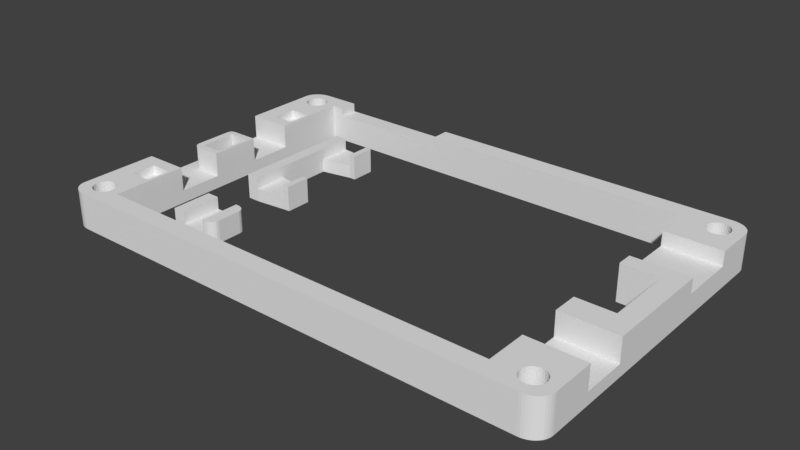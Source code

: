 # Source: flatlight_rev17_16.blend  (saved by Blender 2.79.7; exported with 4.5.12 LTS)
import bpy
from mathutils import Matrix  # noqa: F401  (used for matrix-valued properties, if any)

bpy.ops.wm.read_factory_settings(use_empty=True)
scene = bpy.context.scene
scene.name = 'Scene'

# ---- collections
col_collection_1 = bpy.data.collections.new('Collection 1'); scene.collection.children.link(col_collection_1)

# ---- world
world_world = bpy.data.worlds.new('World'); scene.world = world_world
world_world.color = (0.05088, 0.05088, 0.05088)
world_world.use_sun_shadow = False
world_world.sun_shadow_jitter_overblur = 0.0

# ---- meshes
me_cube_002 = bpy.data.meshes.new('Cube.002')
me_cube_002.from_pydata([(-1000.0, -1000.0, -1000.0), (-1000.0, -1000.0, 1000.0), (-1000.0, 1000.0, -1000.0), (-1000.0, 1000.0, 1000.0), (500.0, 1000.0, -142.9), (-500.0, 1000.0, -142.9), (500.0, 1000.0, -1000.0), (-500.0, 1000.0, -1000.0), (-500.0, 1000.0, 1000.0), (500.0, 1000.0, 1000.0), (-500.0, -1000.0, -1000.0), (500.0, -1000.0, -1000.0), (500.0, -1000.0, 1000.0), (-500.0, -1000.0, 1000.0), (1000.0, -600.0, -1000.0), (600.0, -1000.0, -1000.0), (980.4, -723.6, -1000.0), (923.6, -835.1, -1000.0), (835.1, -923.6, -1000.0), (723.6, -980.4, -1000.0), (600.0, -1000.0, 1000.0), (1000.0, -600.0, 1000.0), (723.6, -980.4, 1000.0), (835.1, -923.6, 1000.0), (923.6, -835.1, 1000.0), (980.4, -723.6, 1000.0), (600.0, 1000.0, -1000.0), (1000.0, 600.0, -1000.0), (723.6, 980.4, -1000.0), (835.1, 923.6, -1000.0), (923.6, 835.1, -1000.0), (980.4, 723.6, -1000.0), (1000.0, 600.0, 1000.0), (600.0, 1000.0, 1000.0), (980.4, 723.6, 1000.0), (923.6, 835.1, 1000.0), (835.1, 923.6, 1000.0), (723.6, 980.4, 1000.0), (500.0, -1000.0, -142.9), (-500.0, -1000.0, -142.9)], [], [(0, 1, 3, 2), (6, 26, 28, 29, 30, 31, 27, 14, 16, 17, 18, 19, 15, 11), (15, 20, 12, 11), (0, 10, 39, 13, 1), (6, 7, 8, 5, 4), (8, 3, 1, 13), (12, 9, 4, 38), (2, 7, 10, 0), (7, 6, 11, 10), (4, 5, 39, 38), (2, 3, 8, 7), (4, 9, 33, 26, 6), (20, 15, 19, 22), (22, 19, 18, 23), (23, 18, 17, 24), (24, 17, 16, 25), (25, 16, 14, 21), (32, 34, 35, 36, 37, 33, 9, 12, 20, 22, 23, 24, 25, 21), (32, 27, 31, 34), (34, 31, 30, 35), (35, 30, 29, 36), (36, 29, 28, 37), (37, 28, 26, 33), (27, 32, 21, 14), (38, 39, 10, 11), (8, 13, 39, 5)])
me_cube_002.use_remesh_preserve_volume = False
me_cube_002.use_remesh_preserve_attributes = False
me_cube_002.use_mirror_vertex_groups = False
me_cube_002.update()
me_cube = bpy.data.meshes.new('Cube')
me_cube.from_pydata([(-3924.0, -1000.0, -1250.0), (-3924.0, -1000.0, 750.0), (-3924.0, 1000.0, -1250.0), (-3924.0, 1000.0, 750.0), (-1638.0, -940.5, -1250.0), (-1638.0, -940.5, 750.0), (-1638.0, 938.5, -1250.0), (-1638.0, 938.5, 750.0), (-3924.0, 450.0, -1250.0), (-3924.0, -450.0, -1250.0), (-3924.0, -450.0, 750.0), (-3924.0, 450.0, 750.0), (-1638.0, -529.6, -1250.0), (-1638.0, 543.9, -1250.0), (-1638.0, 543.9, 750.0), (-1638.0, -529.6, 750.0), (-1924.0, 944.7, -1250.0), (-3352.0, 1000.0, -1250.0), (-3352.0, 1000.0, 750.0), (-1924.0, 944.7, 750.0), (-3352.0, 450.0, 750.0), (-1924.0, 547.1, 750.0), (-1924.0, 547.1, -1250.0), (-3352.0, 450.0, -1250.0), (-3352.0, 1000.0, -200.0), (-1924.0, 944.7, -200.0), (-3352.0, 450.0, -200.0), (-1924.0, 547.1, -200.0), (-3352.0, -1000.0, -1250.0), (-1924.0, -947.9, -1250.0), (-1924.0, -947.9, 750.0), (-3352.0, -1000.0, 750.0), (-3352.0, -450.0, 750.0), (-1924.0, -531.4, 750.0), (-1924.0, -531.4, -1250.0), (-3352.0, -450.0, -1250.0), (-1924.0, -947.9, -200.0), (-3352.0, -1000.0, -200.0), (-3352.0, -450.0, -200.0), (-1924.0, -531.4, -200.0)], [], [(8, 11, 3, 2), (16, 19, 7, 6), (12, 15, 5, 4), (28, 31, 1, 0), (34, 12, 4, 29), (32, 10, 1, 31), (18, 3, 11, 20), (2, 17, 23, 8), (16, 6, 13, 22), (6, 7, 14, 13), (17, 16, 22, 23), (0, 1, 10, 9), (24, 25, 16, 17), (7, 19, 21, 14), (25, 24, 26, 27), (2, 3, 18, 17), (21, 22, 13, 14), (38, 26, 20, 32), (15, 33, 30, 5), (21, 19, 25, 27), (30, 33, 39, 36), (9, 35, 28, 0), (28, 35, 34, 29), (20, 26, 24, 18), (36, 37, 28, 29), (9, 10, 11, 8), (20, 11, 10, 32), (8, 23, 35, 9), (34, 35, 38, 39), (23, 26, 38, 35), (5, 30, 36, 29, 4), (36, 39, 38, 37), (26, 23, 22, 27), (33, 15, 12, 34, 39), (31, 37, 38, 32)])
me_cube.use_remesh_preserve_volume = False
me_cube.use_remesh_preserve_attributes = False
me_cube.use_mirror_vertex_groups = False
me_cube.update()
me_cube_001 = bpy.data.meshes.new('Cube.001')
me_cube_001.from_pydata([(146.3, 807.7, 689.7), (1902.0, 1962.0, 0.0), (48.78, 1962.0, 0.0), (48.78, 1962.0, 2000.0), (1902.0, 1962.0, 2000.0), (48.78, -38.46, 0.0), (1902.0, -38.46, 0.0), (1902.0, -38.46, 2000.0), (48.78, -38.46, 2000.0), (-24.39, 1846.0, 0.0), (-24.39, 807.7, 0.0), (-24.39, 76.92, 0.0), (-24.39, 76.92, 2000.0), (-24.39, 1846.0, 2000.0), (1976.0, 750.0, 0.0), (1976.0, 1173.0, 0.0), (1976.0, 1846.0, 0.0), (1976.0, 1846.0, 2000.0), (1976.0, 1173.0, 2000.0), (1976.0, 750.0, 2000.0), (1902.0, 1173.0, 2000.0), (1902.0, 750.0, 2000.0), (48.78, 846.2, 2000.0), (48.78, 807.7, 2000.0), (1902.0, 1173.0, 0.0), (1902.0, 750.0, 0.0), (1756.0, 1962.0, 0.0), (146.3, 1962.0, 0.0), (146.3, 1962.0, 2000.0), (1756.0, 1962.0, 2000.0), (1756.0, -38.46, 0.0), (1756.0, -38.46, 2000.0), (1756.0, 1846.0, 0.0), (146.3, 1846.0, 0.0), (1756.0, 1173.0, 0.0), (146.3, 846.2, 0.0), (1756.0, 750.0, 0.0), (146.3, 807.7, 0.0), (1756.0, 76.92, 0.0), (146.3, 76.92, 0.0), (146.3, 1846.0, 2000.0), (1756.0, 1846.0, 2000.0), (1756.0, 1173.0, 2000.0), (146.3, 807.7, 2000.0), (1756.0, 750.0, 2000.0), (146.3, 76.92, 2000.0), (1756.0, 76.92, 2000.0), (1976.0, 1269.0, 0.0), (1976.0, 1615.0, 0.0), (1976.0, 1615.0, 2000.0), (1976.0, 1269.0, 2000.0), (1902.0, 1615.0, 2000.0), (1902.0, 1615.0, 0.0), (1902.0, 1269.0, 0.0), (1756.0, 1615.0, 2000.0), (1756.0, 1269.0, 2000.0), (1756.0, 1615.0, 0.0), (1756.0, 1269.0, 0.0), (1976.0, 1615.0, 1207.0), (1976.0, 1269.0, 1207.0), (1756.0, 1615.0, 1207.0), (1756.0, 1269.0, 1207.0), (1902.0, 1615.0, 1207.0), (1976.0, 326.9, 0.0), (1976.0, 596.2, 0.0), (1976.0, 596.2, 2000.0), (1976.0, 326.9, 2000.0), (1756.0, 596.2, 2000.0), (1756.0, 326.9, 2000.0), (1756.0, 326.9, 0.0), (146.3, -38.46, 2000.0), (1976.0, 596.2, 689.7), (1976.0, 326.9, 689.7), (-24.39, 538.5, 0.0), (-24.39, 461.5, 0.0), (-24.39, 307.7, 0.0), (-24.39, 307.7, 2000.0), (-24.39, 461.5, 2000.0), (-24.39, 538.5, 2000.0), (48.78, 461.5, 2000.0), (48.78, 307.7, 2000.0), (146.3, 538.5, 2000.0), (146.3, 461.5, 2000.0), (146.3, 307.7, 2000.0), (146.3, 538.5, 0.0), (146.3, 461.5, 0.0), (146.3, 307.7, 0.0), (-24.39, 1385.0, 0.0), (-24.39, 1115.0, 0.0), (-24.39, 1385.0, 2000.0), (48.78, 1385.0, 2000.0), (48.78, 1115.0, 2000.0), (48.78, 1077.0, 2000.0), (146.3, 1385.0, 2000.0), (146.3, 1115.0, 2000.0), (146.3, 1385.0, 0.0), (146.3, 1115.0, 0.0), (146.3, 1077.0, 0.0), (-24.39, 1462.0, 2000.0), (-24.39, 1615.0, 2000.0), (-24.39, 1615.0, 0.0), (-24.39, 1462.0, 0.0), (48.78, 1615.0, 2000.0), (48.78, 1462.0, 2000.0), (146.3, 1615.0, 2000.0), (146.3, 1462.0, 2000.0), (134.1, 307.7, 1517.0), (134.1, 461.5, 1517.0), (48.78, 307.7, 1517.0), (48.78, 461.5, 1517.0), (134.1, 846.2, 2000.0), (134.1, 461.5, 2000.0), (134.1, 307.7, 2000.0), (134.1, 1077.0, 2000.0), (134.1, 1615.0, 2000.0), (134.1, 1462.0, 2000.0), (134.1, 846.2, 0.0), (134.1, 1077.0, 0.0), (-24.39, 538.5, 689.7), (48.78, 807.7, 689.7), (48.78, 1077.0, 0.0002441), (48.78, 846.2, 0.0002441), (134.1, 846.2, 0.0002441), (134.1, 1077.0, 0.0002441), (-24.39, 1385.0, 689.7), (48.78, 1385.0, 689.7), (48.78, 1115.0, 689.7), (48.78, 1615.0, 1517.0), (48.78, 1462.0, 1517.0), (134.1, 1615.0, 1517.0), (134.1, 1462.0, 1517.0), (-24.39, 1862.0, 0.0), (48.78, 1962.0, 0.0), (-23.76, 1875.0, 0.0), (-21.9, 1887.0, 0.0), (-18.82, 1900.0, 0.0), (-14.59, 1912.0, 0.0), (-9.27, 1922.0, 0.0), (-2.959, 1932.0, 0.0), (4.237, 1941.0, 0.0), (12.2, 1948.0, 0.0), (20.78, 1954.0, 0.0), (29.84, 1958.0, 0.0), (39.23, 1961.0, 0.0), (48.78, 1962.0, 2000.0), (-24.39, 1862.0, 2000.0), (39.23, 1961.0, 2000.0), (29.84, 1958.0, 2000.0), (20.78, 1954.0, 2000.0), (12.2, 1948.0, 2000.0), (4.237, 1941.0, 2000.0), (-2.959, 1932.0, 2000.0), (-9.27, 1922.0, 2000.0), (-14.59, 1912.0, 2000.0), (-18.82, 1900.0, 2000.0), (-21.9, 1887.0, 2000.0), (-23.76, 1875.0, 2000.0), (48.78, -38.46, 0.0), (-24.39, 61.54, 0.0), (39.23, -37.61, 0.0), (29.84, -35.06, 0.0), (20.78, -30.85, 0.0), (12.2, -25.06, 0.0), (4.237, -17.8, 0.0), (-2.959, -9.173, 0.0), (-9.269, 0.662, 0.0), (-14.59, 11.54, 0.0), (-18.82, 23.27, 0.0), (-21.9, 35.66, 0.0), (-23.76, 48.49, 0.0), (-24.39, 61.54, 2000.0), (48.78, -38.46, 2000.0), (-23.76, 48.49, 2000.0), (-21.9, 35.66, 2000.0), (-18.82, 23.27, 2000.0), (-14.59, 11.54, 2000.0), (-9.269, 0.662, 2000.0), (-2.959, -9.173, 2000.0), (4.237, -17.8, 2000.0), (12.2, -25.06, 2000.0), (20.78, -30.85, 2000.0), (29.84, -35.06, 2000.0), (39.23, -37.61, 2000.0), (1976.0, 61.54, 0.0), (1902.0, -38.46, 0.0), (1975.0, 48.49, 0.0), (1973.0, 35.66, 0.0), (1970.0, 23.27, 0.0), (1966.0, 11.54, 0.0), (1960.0, 0.6623, 0.0), (1954.0, -9.172, 0.0), (1947.0, -17.8, 0.0), (1939.0, -25.06, 0.0), (1930.0, -30.85, 0.0), (1921.0, -35.05, 0.0), (1912.0, -37.61, 0.0), (1902.0, -38.46, 2000.0), (1976.0, 61.54, 2000.0), (1912.0, -37.61, 2000.0), (1921.0, -35.05, 2000.0), (1930.0, -30.85, 2000.0), (1939.0, -25.06, 2000.0), (1947.0, -17.8, 2000.0), (1954.0, -9.172, 2000.0), (1960.0, 0.6622, 2000.0), (1966.0, 11.54, 2000.0), (1970.0, 23.27, 2000.0), (1973.0, 35.66, 2000.0), (1975.0, 48.49, 2000.0), (1902.0, 1962.0, 0.0), (1976.0, 1862.0, 0.0), (1912.0, 1961.0, 0.0), (1921.0, 1958.0, 0.0), (1930.0, 1954.0, 0.0), (1939.0, 1948.0, 0.0), (1947.0, 1941.0, 0.0), (1954.0, 1932.0, 0.0), (1960.0, 1922.0, 0.0), (1966.0, 1912.0, 0.0), (1970.0, 1900.0, 0.0), (1973.0, 1887.0, 0.0), (1975.0, 1875.0, 0.0), (1976.0, 1862.0, 2000.0), (1902.0, 1962.0, 2000.0), (1975.0, 1875.0, 2000.0), (1973.0, 1887.0, 2000.0), (1970.0, 1900.0, 2000.0), (1966.0, 1912.0, 2000.0), (1960.0, 1922.0, 2000.0), (1954.0, 1932.0, 2000.0), (1947.0, 1941.0, 2000.0), (1939.0, 1948.0, 2000.0), (1930.0, 1954.0, 2000.0), (1921.0, 1958.0, 2000.0), (1912.0, 1961.0, 2000.0), (146.3, 538.5, 689.7), (146.3, 1385.0, 689.7), (146.3, 1115.0, 689.7), (1756.0, 596.2, 689.7), (1756.0, 326.9, 689.7), (1756.0, 596.2, 0.0), (-24.39, 1077.0, 0.0), (-24.39, 846.2, 0.0), (-24.39, 807.7, 0.0), (-24.39, 1115.0, 0.0), (48.78, 807.7, 689.7), (37.33, 808.9, 689.7), (32.73, 812.6, 689.7), (27.56, 818.6, 689.7), (23.37, 826.8, 689.7), (19.78, 846.2, 689.7), (48.78, 807.7, 2000.0), (19.78, 846.2, 2000.0), (23.37, 826.8, 2000.0), (27.56, 818.6, 2000.0), (32.73, 812.6, 2000.0), (37.33, 808.9, 2000.0), (48.78, 1115.0, 689.7), (19.78, 1077.0, 689.7), (21.45, 1096.0, 689.7), (24.32, 1104.0, 689.7), (29.11, 1110.0, 689.7), (37.66, 1114.0, 689.7), (48.78, 1115.0, 2000.0), (37.66, 1114.0, 2000.0), (29.11, 1110.0, 2000.0), (24.32, 1104.0, 2000.0), (21.45, 1096.0, 2000.0), (19.78, 1077.0, 2000.0), (1006.0, 1962.0, 0.0), (682.9, 1962.0, 0.0), (195.1, 1962.0, 0.0), (195.1, 1962.0, 2000.0), (682.9, 1962.0, 2000.0), (1006.0, 1962.0, 2000.0), (1006.0, 1846.0, 0.0), (682.9, 1846.0, 0.0), (195.1, 1846.0, 0.0), (195.1, 1846.0, 2000.0), (682.9, 1846.0, 2000.0), (1006.0, 1846.0, 2000.0), (195.1, 1962.0, 1517.0), (682.9, 1962.0, 1517.0), (195.1, 1846.0, 1517.0), (682.9, 1846.0, 1517.0), (-24.39, 846.2, 689.7), (-24.39, 1077.0, 689.7), (97.48, 57.69, 2000.0), (97.48, 57.69, -0.0001221), (60.98, 165.4, 2000.0), (60.98, 165.4, -0.0001221), (52.41, 164.1, 2000.0), (52.41, 164.1, -0.0001221), (44.17, 160.1, 2000.0), (44.17, 160.1, -0.0001221), (20.42, 69.66, 2000.0), (20.42, 69.66, -6.104e-05), (24.47, 57.69, 2000.0), (24.47, 57.69, 0.0), (17.92, 82.65, 2000.0), (17.92, 82.65, -0.0001221), (29.93, 47.2, 0.0), (29.93, 47.2, 2000.0), (52.41, 28.25, 2000.0), (52.41, 28.25, -0.0001221), (60.98, 26.92, 2000.0), (60.98, 26.92, -0.0001221), (44.17, 32.19, 2000.0), (44.17, 32.19, -0.0001221), (104.0, 109.7, 2000.0), (104.0, 109.7, -0.0001221), (85.37, 153.7, 2000.0), (85.37, 153.7, -0.0001221), (104.9, 96.15, 2000.0), (104.9, 96.15, -0.0001221), (101.5, 122.6, 2000.0), (101.5, 122.6, -0.0001221), (69.54, 28.25, 2000.0), (69.54, 28.25, -0.0001221), (29.93, 145.1, 2000.0), (29.93, 145.1, -0.0001221), (36.58, 153.7, 2000.0), (36.58, 153.7, -0.0001221), (24.47, 134.6, 2000.0), (24.47, 134.6, -0.0001221), (104.0, 82.65, 2000.0), (104.0, 82.65, -0.0001221), (85.37, 38.59, 2000.0), (85.37, 38.59, -0.0001221), (92.02, 47.2, 2000.0), (92.02, 47.2, -0.0001221), (101.5, 69.66, 2000.0), (101.5, 69.66, 0.0), (17.07, 96.15, 2000.0), (17.07, 96.15, -0.0001221), (36.58, 38.59, 2000.0), (36.58, 38.59, -0.0001221), (17.92, 109.7, 2000.0), (17.92, 109.7, -0.0001221), (92.02, 145.1, 2000.0), (92.02, 145.1, -0.0001221), (77.78, 32.19, 2000.0), (77.78, 32.19, -0.0001221), (97.48, 134.6, 2000.0), (97.48, 134.6, -0.0001221), (20.42, 122.6, 2000.0), (20.42, 122.6, -0.0001221), (77.78, 160.1, 2000.0), (77.78, 160.1, -0.0001221), (69.54, 164.1, 2000.0), (69.54, 164.1, -0.0001221), (1927.0, 57.69, 2000.0), (1927.0, 57.69, 0.0), (1890.0, 165.4, 2000.0), (1890.0, 165.4, 0.0), (1882.0, 164.1, 2000.0), (1882.0, 164.1, 0.0), (1873.0, 160.1, 2000.0), (1873.0, 160.1, 0.0), (1850.0, 69.66, 2000.0), (1850.0, 69.66, 0.0), (1854.0, 57.69, 2000.0), (1854.0, 57.69, 0.0), (1847.0, 82.65, 2000.0), (1847.0, 82.65, 0.0), (1859.0, 47.2, 2000.0), (1859.0, 47.2, 0.0), (1882.0, 28.25, 2000.0), (1882.0, 28.25, 0.0), (1890.0, 26.92, 2000.0), (1890.0, 26.92, 0.0), (1873.0, 32.19, 2000.0), (1873.0, 32.19, 0.0), (1933.0, 109.7, 2000.0), (1933.0, 109.7, 0.0), (1915.0, 153.7, 2000.0), (1915.0, 153.7, 0.0), (1934.0, 96.15, 2000.0), (1934.0, 96.15, 0.0), (1931.0, 122.6, 2000.0), (1931.0, 122.6, 0.0), (1899.0, 28.25, 2000.0), (1899.0, 28.25, 0.0), (1859.0, 145.1, 2000.0), (1859.0, 145.1, 0.0), (1866.0, 153.7, 2000.0), (1866.0, 153.7, 0.0), (1854.0, 134.6, 2000.0), (1854.0, 134.6, 0.0), (1933.0, 82.65, 2000.0), (1933.0, 82.65, 0.0), (1915.0, 38.59, 2000.0), (1915.0, 38.59, 0.0), (1921.0, 47.2, 2000.0), (1921.0, 47.2, 0.0), (1931.0, 69.66, 2000.0), (1931.0, 69.66, 0.0), (1846.0, 96.15, 2000.0), (1846.0, 96.15, 0.0), (1866.0, 38.59, 2000.0), (1866.0, 38.59, 0.0), (1847.0, 109.7, 2000.0), (1847.0, 109.7, 0.0), (1921.0, 145.1, 2000.0), (1921.0, 145.1, 0.0), (1907.0, 32.19, 2000.0), (1907.0, 32.19, 0.0), (1927.0, 134.6, 2000.0), (1927.0, 134.6, 0.0), (1850.0, 122.6, 2000.0), (1850.0, 122.6, 0.0), (1907.0, 160.1, 2000.0), (1907.0, 160.1, 0.0), (1899.0, 164.1, 2000.0), (1899.0, 164.1, 0.0), (1927.0, 1788.0, 2000.0), (1927.0, 1788.0, -0.0001221), (1890.0, 1896.0, 2000.0), (1890.0, 1896.0, -6.104e-05), (1882.0, 1895.0, 2000.0), (1882.0, 1895.0, -6.104e-05), (1873.0, 1891.0, 2000.0), (1873.0, 1891.0, -6.104e-05), (1850.0, 1800.0, 2000.0), (1850.0, 1800.0, -0.0001221), (1854.0, 1788.0, 2000.0), (1854.0, 1788.0, -0.0001221), (1847.0, 1813.0, 2000.0), (1847.0, 1813.0, -0.0001221), (1859.0, 1778.0, 2000.0), (1859.0, 1778.0, -0.0001221), (1882.0, 1759.0, 2000.0), (1882.0, 1759.0, -0.0001221), (1890.0, 1758.0, 2000.0), (1890.0, 1758.0, -0.0001221), (1873.0, 1763.0, 2000.0), (1873.0, 1763.0, -0.0001221), (1933.0, 1840.0, 2000.0), (1933.0, 1840.0, -0.0001221), (1915.0, 1884.0, 2000.0), (1915.0, 1884.0, -6.104e-05), (1934.0, 1827.0, 2000.0), (1934.0, 1827.0, -0.0001221), (1931.0, 1853.0, 2000.0), (1931.0, 1853.0, -6.104e-05), (1899.0, 1759.0, 2000.0), (1899.0, 1759.0, -0.0001221), (1859.0, 1876.0, 2000.0), (1859.0, 1876.0, -6.104e-05), (1866.0, 1884.0, 2000.0), (1866.0, 1884.0, -6.104e-05), (1854.0, 1865.0, 2000.0), (1854.0, 1865.0, -6.104e-05), (1933.0, 1813.0, 2000.0), (1933.0, 1813.0, -0.0001221), (1915.0, 1769.0, 2000.0), (1915.0, 1769.0, -0.0001221), (1921.0, 1778.0, 2000.0), (1921.0, 1778.0, -0.0001221), (1931.0, 1800.0, 2000.0), (1931.0, 1800.0, -0.0001221), (1846.0, 1827.0, 2000.0), (1846.0, 1827.0, -0.0001221), (1866.0, 1769.0, 2000.0), (1866.0, 1769.0, -0.0001221), (1847.0, 1840.0, 2000.0), (1847.0, 1840.0, -0.0001221), (1921.0, 1876.0, 2000.0), (1921.0, 1876.0, -6.104e-05), (1907.0, 1763.0, 2000.0), (1907.0, 1763.0, -0.0001221), (1927.0, 1865.0, 2000.0), (1927.0, 1865.0, -6.104e-05), (1850.0, 1853.0, 2000.0), (1850.0, 1853.0, -6.104e-05), (1907.0, 1891.0, 2000.0), (1907.0, 1891.0, -6.104e-05), (1899.0, 1895.0, 2000.0), (1899.0, 1895.0, -6.104e-05), (97.48, 1788.0, 2000.0), (97.48, 1788.0, -6.104e-05), (60.98, 1896.0, 2000.0), (60.98, 1896.0, 0.0), (52.41, 1895.0, 2000.0), (52.41, 1895.0, 0.0), (44.17, 1891.0, 2000.0), (44.17, 1891.0, 0.0), (20.42, 1800.0, 2000.0), (20.42, 1800.0, -6.104e-05), (24.47, 1788.0, 2000.0), (24.47, 1788.0, -6.104e-05), (17.92, 1813.0, 2000.0), (17.92, 1813.0, -6.104e-05), (29.93, 1778.0, 2000.0), (29.93, 1778.0, -6.104e-05), (52.41, 1759.0, 2000.0), (52.41, 1759.0, -6.104e-05), (60.98, 1758.0, 2000.0), (60.98, 1758.0, -6.104e-05), (44.17, 1763.0, 2000.0), (44.17, 1763.0, -6.104e-05), (104.0, 1840.0, 2000.0), (104.0, 1840.0, -6.104e-05), (85.37, 1884.0, 2000.0), (85.37, 1884.0, 0.0), (104.9, 1827.0, 2000.0), (104.9, 1827.0, -6.104e-05), (101.5, 1853.0, 2000.0), (101.5, 1853.0, 0.0), (69.54, 1759.0, 2000.0), (69.54, 1759.0, -6.104e-05), (29.93, 1876.0, 2000.0), (29.93, 1876.0, -6.104e-05), (36.58, 1884.0, 2000.0), (36.58, 1884.0, 0.0), (24.47, 1865.0, 2000.0), (24.47, 1865.0, 0.0), (104.0, 1813.0, 2000.0), (104.0, 1813.0, -6.104e-05), (85.37, 1769.0, 2000.0), (85.37, 1769.0, -6.104e-05), (92.02, 1778.0, 2000.0), (92.02, 1778.0, -6.104e-05), (101.5, 1800.0, 2000.0), (101.5, 1800.0, -6.104e-05), (17.07, 1827.0, 2000.0), (17.07, 1827.0, -6.104e-05), (36.58, 1769.0, 2000.0), (36.58, 1769.0, -6.104e-05), (17.92, 1840.0, 2000.0), (17.92, 1840.0, -6.104e-05), (92.02, 1876.0, 2000.0), (92.02, 1876.0, 0.0), (77.78, 1763.0, 2000.0), (77.78, 1763.0, -6.104e-05), (97.48, 1865.0, 2000.0), (97.48, 1865.0, 0.0), (20.42, 1853.0, 2000.0), (20.42, 1853.0, 0.0), (77.78, 1891.0, 2000.0), (77.78, 1891.0, 0.0), (69.54, 1895.0, 2000.0), (69.54, 1895.0, 0.0)], [(64, 240), (64, 238), (141, 482), (140, 484)], [(107, 109, 108, 106), (45, 70, 31, 46), (26, 29, 4, 1), (57, 53, 24, 34), (21, 20, 24, 25), (9, 13, 145, 131), (50, 55, 42, 20, 18), (92, 22, 121, 120), (19, 18, 20, 21), (31, 70, 8, 5, 30), (1, 4, 223, 209), (53, 47, 15, 24), (47, 50, 18, 15), (15, 18, 19, 14), (5, 8, 171, 157), (100, 99, 13, 9), (4, 29, 41, 461, 465, 473, 451, 447, 449, 421, 419, 417, 477, 475, 439, 467, 471, 443, 437, 441, 17, 222, 224, 225, 226, 227, 228, 229, 230, 231, 232, 233, 234, 223), (62, 60, 61, 59, 58), (38, 39, 45, 46), (272, 28, 40, 278), (0, 37, 35, 97, 96, 237, 94, 43), (37, 84, 85, 86, 39, 314, 310, 316, 344, 340, 312, 348, 350, 290, 292, 294, 322, 320, 324, 346, 338, 334, 11, 75, 74, 73, 10, 243, 242, 116, 35), (117, 97, 35, 116), (277, 278, 40, 33), (269, 26, 32, 275), (269, 274, 29, 26), (31, 7, 196, 198, 199, 200, 201, 202, 203, 204, 205, 206, 207, 208, 197, 377, 389, 395, 351, 393, 391, 405, 381, 369, 367, 371, 399, 365, 361, 359, 363, 397, 46), (184, 196, 7, 6), (16, 17, 49, 48), (47, 48, 58, 59), (1, 209, 211, 212, 213, 214, 215, 216, 217, 218, 219, 220, 221, 210, 16, 442, 438, 444, 472, 468, 440, 476, 478, 418, 420, 422, 450, 448, 452, 474, 466, 462, 32, 26), (52, 48, 47, 53), (42, 34, 24, 20), (56, 52, 53, 57), (55, 50, 59, 61), (49, 51, 62, 58), (72, 71, 238, 239), (51, 54, 60, 62), (44, 21, 25, 36), (57, 61, 60, 56), (42, 55, 57, 34), (32, 56, 54, 41), (72, 66, 197, 183, 63), (45, 83, 76, 12, 333, 337, 345, 323, 319, 321, 293, 291, 289, 349, 347, 311, 339, 343, 315, 309, 313), (63, 183, 378, 374, 380, 408, 404, 376, 412, 414, 354, 356, 358, 386, 384, 388, 410, 402, 398, 38, 69, 240, 36, 25, 24, 15, 14, 64), (6, 7, 31, 30), (44, 67, 65, 19, 21), (63, 64, 71, 72), (238, 240, 69, 239), (38, 46, 68, 239, 69), (19, 65, 71, 64, 14), (39, 86, 83, 45), (86, 85, 82, 83), (81, 82, 85, 84, 235), (11, 12, 76, 75), (75, 76, 77, 74), (73, 74, 77, 78, 118), (81, 78, 77, 79, 111, 82), (79, 77, 76, 80), (118, 285, 286, 124, 87, 73), (87, 101, 100, 9, 526, 492, 488, 490, 494, 528, 500, 496, 498, 510, 534, 520, 522, 480, 524, 518, 506, 33, 95), (129, 127, 128, 130), (237, 96, 95, 236), (257, 237, 236, 125), (101, 87, 124, 89, 98), (101, 98, 99, 100), (111, 79, 109, 107), (80, 112, 106, 108), (79, 80, 108, 109), (82, 111, 112, 83), (236, 93, 90, 125), (113, 110, 22, 251, 43, 94, 91, 92), (2, 3, 28, 27), (104, 114, 115, 105), (114, 102, 127, 129), (112, 111, 107, 106), (0, 43, 251, 245), (113, 92, 120, 123), (110, 113, 123, 122), (22, 110, 122, 121), (90, 89, 124, 125), (237, 257, 263, 94), (115, 114, 129, 130), (102, 103, 128, 127), (103, 115, 130, 128), (144, 132, 143, 146), (146, 143, 142, 147), (147, 142, 141, 148), (148, 141, 140, 149), (149, 140, 139, 150), (150, 139, 138, 151), (151, 138, 137, 152), (152, 137, 136, 153), (153, 136, 135, 154), (154, 135, 134, 155), (155, 134, 133, 156), (156, 133, 131, 145), (132, 144, 3, 2), (157, 171, 182, 159), (159, 182, 181, 160), (160, 181, 180, 161), (161, 180, 179, 162), (162, 179, 178, 163), (163, 178, 177, 164), (164, 177, 176, 165), (165, 176, 175, 166), (166, 175, 174, 167), (167, 174, 173, 168), (168, 173, 172, 169), (169, 172, 170, 158), (158, 170, 12, 11), (196, 184, 195, 198), (198, 195, 194, 199), (199, 194, 193, 200), (200, 193, 192, 201), (201, 192, 191, 202), (202, 191, 190, 203), (203, 190, 189, 204), (204, 189, 188, 205), (205, 188, 187, 206), (206, 187, 186, 207), (207, 186, 185, 208), (208, 185, 183, 197), (72, 239, 68, 66), (222, 210, 221, 224), (224, 221, 220, 225), (225, 220, 219, 226), (226, 219, 218, 227), (227, 218, 217, 228), (228, 217, 216, 229), (229, 216, 215, 230), (230, 215, 214, 231), (231, 214, 213, 232), (232, 213, 212, 233), (233, 212, 211, 234), (234, 211, 209, 223), (210, 222, 17, 16), (235, 84, 37, 0), (121, 242, 241, 120), (91, 126, 257, 263), (251, 245, 119, 23), (252, 250, 249, 253), (253, 249, 248, 254), (254, 248, 247, 255), (255, 247, 246, 256), (256, 246, 245, 251), (263, 257, 262, 264), (264, 262, 261, 265), (265, 261, 260, 266), (266, 260, 259, 267), (267, 259, 258, 268), (252, 268, 258, 250), (27, 28, 272, 271), (284, 283, 277, 276), (270, 273, 274, 269), (27, 271, 277, 33), (271, 270, 276, 277), (270, 269, 275, 276), (32, 41, 280, 275), (275, 280, 279, 276), (29, 274, 280, 41), (274, 273, 279, 280), (272, 278, 283, 281), (282, 281, 283, 284), (270, 271, 281, 282), (279, 273, 282, 284), (250, 258, 286, 285), (92, 91, 263, 264, 265, 266, 267, 268, 252, 253, 254, 255, 256, 251, 23, 22), (65, 67, 238, 71), (44, 36, 240, 238, 67), (235, 118, 78, 81), (125, 124, 286, 258, 259, 260, 261, 262, 257), (117, 241, 244, 88, 87, 95, 96, 97), (99, 102, 114, 104, 40, 505, 517, 523, 479, 521, 519, 533, 509, 497, 495, 499, 527, 493, 489, 487, 491, 525, 13), (98, 103, 102, 99), (105, 115, 103, 98, 89, 90, 93), (235, 0, 245, 246, 247, 248, 249, 250, 285, 118), (326, 325, 313, 314), (330, 329, 287, 288), (288, 287, 331, 332), (338, 337, 333, 334), (310, 309, 315, 316), (314, 313, 309, 310), (344, 343, 339, 340), (290, 289, 291, 292), (304, 303, 305, 306), (324, 323, 345, 346), (306, 305, 317, 318), (292, 291, 293, 294), (340, 339, 311, 312), (336, 335, 307, 308), (11, 334, 300, 296, 298, 301, 336, 308, 304, 306, 318, 342, 328, 330, 288, 332, 326, 314, 39, 38, 30, 5, 157, 159, 160, 161, 162, 163, 164, 165, 166, 167, 168, 169, 158), (312, 311, 347, 348), (328, 327, 329, 330), (322, 321, 319, 320), (313, 325, 331, 287, 329, 327, 341, 317, 305, 303, 307, 335, 302, 297, 295, 299, 333, 12, 170, 172, 173, 174, 175, 176, 177, 178, 179, 180, 181, 182, 171, 70, 45), (346, 345, 337, 338), (342, 341, 327, 328), (301, 302, 335, 336), (296, 295, 297, 298), (350, 349, 289, 290), (316, 315, 343, 344), (334, 333, 299, 300), (332, 331, 325, 326), (308, 307, 303, 304), (294, 293, 321, 322), (348, 347, 349, 350), (318, 317, 341, 342), (300, 299, 295, 296), (320, 319, 323, 324), (298, 297, 302, 301), (390, 389, 377, 378), (394, 393, 351, 352), (352, 351, 395, 396), (402, 401, 397, 398), (374, 373, 379, 380), (378, 377, 373, 374), (408, 407, 403, 404), (354, 353, 355, 356), (368, 367, 369, 370), (388, 387, 409, 410), (370, 369, 381, 382), (356, 355, 357, 358), (404, 403, 375, 376), (400, 399, 371, 372), (376, 375, 411, 412), (392, 391, 393, 394), (386, 385, 383, 384), (410, 409, 401, 402), (406, 405, 391, 392), (366, 365, 399, 400), (360, 359, 361, 362), (414, 413, 353, 354), (380, 379, 407, 408), (46, 397, 401, 409, 387, 383, 385, 357, 355, 353, 413, 411, 375, 403, 407, 379, 373, 377, 197, 66, 68), (398, 397, 363, 364), (38, 398, 364, 360, 362, 366, 400, 372, 368, 370, 382, 406, 392, 394, 352, 396, 390, 378, 183, 185, 186, 187, 188, 189, 190, 191, 192, 193, 194, 195, 184, 6, 30), (396, 395, 389, 390), (372, 371, 367, 368), (358, 357, 385, 386), (412, 411, 413, 414), (382, 381, 405, 406), (364, 363, 359, 360), (384, 383, 387, 388), (362, 361, 365, 366), (454, 453, 441, 442), (458, 457, 415, 416), (416, 415, 459, 460), (466, 465, 461, 462), (438, 437, 443, 444), (442, 441, 437, 438), (472, 471, 467, 468), (418, 417, 419, 420), (432, 431, 433, 434), (452, 451, 473, 474), (434, 433, 445, 446), (420, 419, 421, 422), (468, 467, 439, 440), (464, 463, 435, 436), (32, 462, 428, 424, 426, 430, 464, 436, 432, 434, 446, 470, 456, 458, 416, 460, 454, 442, 16, 48, 52, 56), (440, 439, 475, 476), (456, 455, 457, 458), (450, 449, 447, 448), (474, 473, 465, 466), (470, 469, 455, 456), (430, 429, 463, 464), (424, 423, 425, 426), (478, 477, 417, 418), (444, 443, 471, 472), (462, 461, 427, 428), (460, 459, 453, 454), (436, 435, 431, 432), (422, 421, 449, 450), (476, 475, 477, 478), (446, 445, 469, 470), (428, 427, 423, 424), (448, 447, 451, 452), (17, 441, 453, 459, 415, 457, 455, 469, 445, 433, 431, 435, 463, 429, 425, 423, 427, 461, 41, 54, 51, 49), (426, 425, 429, 430), (33, 506, 502, 508, 536, 532, 504, 540, 542, 482, 484, 486, 514, 512, 516, 538, 530, 526, 9, 131, 133, 134, 135, 136, 137, 138, 139, 140, 141, 142, 143, 132, 2, 27), (13, 525, 529, 537, 515, 511, 513, 485, 483, 481, 541, 539, 503, 531, 535, 507, 501, 505, 40, 28, 144, 146, 147, 148, 149, 150, 151, 152, 153, 154, 155, 156, 145), (40, 104, 105, 93, 236, 95, 33), (505, 501, 506, 518), (505, 518, 524, 517), (523, 517, 524, 480), (479, 523, 480, 522), (522, 520, 521, 479), (521, 520, 534, 519), (519, 534, 510, 533), (510, 498, 509, 533), (498, 496, 497, 509), (497, 496, 500, 495), (495, 500, 528, 499), (528, 494, 527, 499), (494, 490, 493, 527), (490, 488, 489, 493), (489, 488, 492, 487), (487, 492, 526, 491), (491, 526, 530, 525), (525, 530, 538, 529), (538, 516, 537, 529), (516, 512, 515, 537), (512, 514, 511, 515), (511, 514, 486, 513), (486, 484, 485, 513), (483, 485, 140, 141, 484, 482), (483, 482, 542, 481), (542, 540, 541, 481), (540, 504, 539, 541), (539, 504, 532, 503), (503, 532, 536, 531), (536, 508, 535, 531), (507, 535, 508, 502), (507, 502, 506, 501)])
me_cube_001.use_remesh_preserve_volume = False
me_cube_001.use_remesh_preserve_attributes = False
me_cube_001.use_mirror_vertex_groups = False
me_cube_001.update()

# ---- objects
ob_cube_002 = bpy.data.objects.new('Cube.002', me_cube_002)
ob_cube_001 = bpy.data.objects.new('Cube.001', me_cube)
ob_cube = bpy.data.objects.new('Cube', me_cube_001)

# ---- transforms, parenting, visibility, modifiers, constraints
ob_cube_002.location = (16.2, 10.49, 1.8)
ob_cube_002.scale = (0.004, 0.00325, 0.00175)
ob_cube_002.lineart.crease_threshold = 0.0
ob_cube_001.location = (26.24, 31.56, 2.5)
ob_cube_001.scale = (0.0035, 0.01, 0.002)
ob_cube_001.lineart.crease_threshold = 0.0
ob_cube.location = (0.0, 0.0, 0.0)
ob_cube.scale = (0.041, 0.026, 0.0029)
ob_cube.lineart.crease_threshold = 0.0

# ---- collection membership
col_collection_1.objects.link(ob_cube_002)
col_collection_1.objects.link(ob_cube_001)
col_collection_1.objects.link(ob_cube)

# ---- scene / render settings (as saved in the file)
scene.frame_start = 1; scene.frame_end = 250; scene.frame_set(10)
scene.render.engine = 'BLENDER_EEVEE_NEXT'
scene.render.resolution_percentage = 50
scene.render.dither_intensity = 0.0
scene.cycles.use_denoising = False
scene.cycles.samples = 128
scene.cycles.sampling_pattern = 'TABULATED_SOBOL'
scene.cycles.use_adaptive_sampling = False
scene.cycles.use_light_tree = False
scene.view_settings.view_transform = 'Standard'
scene.unit_settings.scale_length = 0.001
bpy.context.view_layer.update()

# ---- added for rendering (the .blend has no active camera and no usable light): camera, sun
cam_auto = bpy.data.cameras.new('AutoCamera')
cam_auto.lens = 50.0
cam_auto.sensor_width = 36.0
cam_auto.clip_end = 1579.45
ob_auto_camera = bpy.data.objects.new('AutoCamera', cam_auto)
scene.collection.objects.link(ob_auto_camera)
ob_auto_camera.location = (129.998, -82.9971, 74.898)
ob_auto_camera.rotation_euler = (1.09748, -7.21219e-08, 0.694738)
scene.camera = ob_auto_camera
light_auto_sun = bpy.data.lights.new('AutoSun', 'SUN')
light_auto_sun.energy = 3.0
light_auto_sun.angle = 0.0523599
ob_auto_sun = bpy.data.objects.new('AutoSun', light_auto_sun)
scene.collection.objects.link(ob_auto_sun)
ob_auto_sun.rotation_euler = (0.872665, 0.174533, 0.523599)
bpy.context.view_layer.update()
